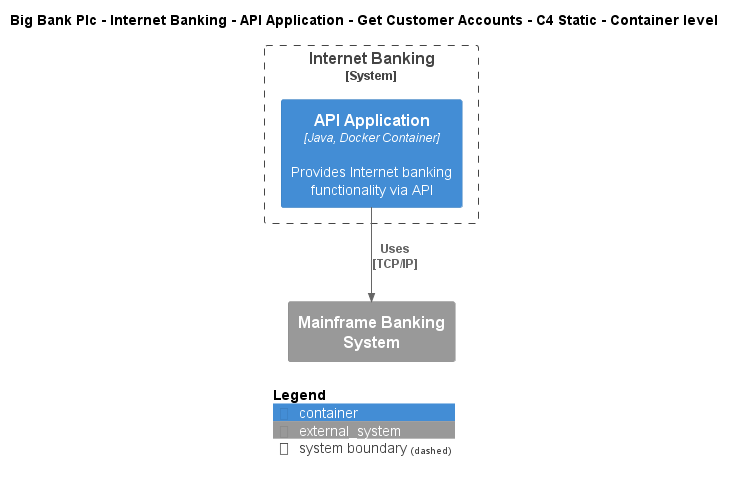

The diagram above was rendered by PlantUML. Its source (embedded in the PNG):
@startuml
!include ..\..\..\..\..\..\..\.c4s\C4_Container.puml

AddElementTag("c4interflow:lifecycle:new", $bgColor=green, $fontColor=#ffffff, $borderColor=green, $shadowing="False")
AddElementTag("c4interflow:lifecycle:changed", $bgColor=orange, $fontColor=#ffffff, $borderColor=orange, $shadowing="False")
AddElementTag("c4interflow:lifecycle:removed", $bgColor=red, $fontColor=#ffffff, $borderColor=red, $shadowing="False")

AddRelTag("c4interflow:lifecycle:new", $textColor=green, $lineColor=green)
AddRelTag("c4interflow:lifecycle:changed", $textColor=orange, $lineColor=orange)
AddRelTag("c4interflow:lifecycle:removed", $textColor=red, $lineColor=red)

SHOW_PERSON_PORTRAIT()
LAYOUT_TOP_DOWN()

skinparam linetype polyline

title Big Bank Plc - Internet Banking - API Application - Get Customer Accounts - C4 Static - Container level


System_Boundary(BigBankPlc.SoftwareSystems.InternetBanking, "Internet Banking") {
    Container(BigBankPlc.SoftwareSystems.InternetBanking.Containers.APIApplication, "API Application", "Java, Docker Container", "Provides Internet banking functionality via API")
}
System_Ext(BigBankPlc.SoftwareSystems.MainframeBankingSystem, "Mainframe Banking System", "")

Rel(BigBankPlc.SoftwareSystems.InternetBanking.Containers.APIApplication, BigBankPlc.SoftwareSystems.MainframeBankingSystem, "Uses\n[TCP/IP]", $tags='protocol:tcp/ip')


SHOW_LEGEND()
@enduml